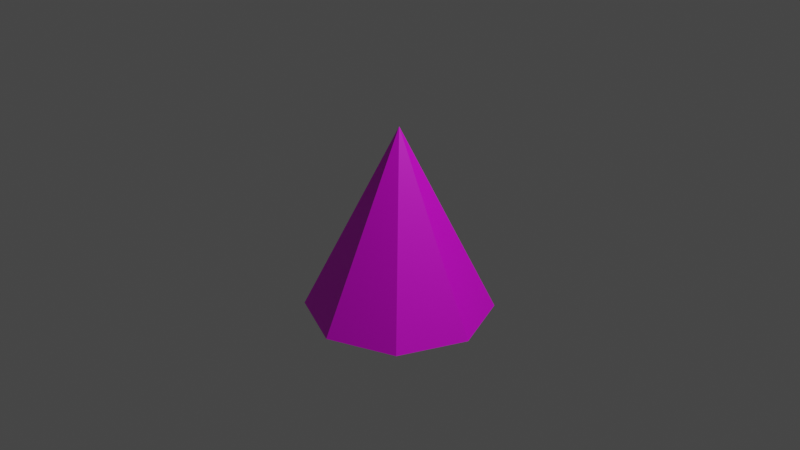 # Source: lamp.metal.blend  (saved by Blender 3.3.6; exported with 4.5.12 LTS)
import bpy
from mathutils import Matrix  # noqa: F401  (used for matrix-valued properties, if any)

bpy.ops.wm.read_factory_settings(use_empty=True)
scene = bpy.context.scene
scene.name = 'Scene'

# ---- collections
col_collection = bpy.data.collections.new('Collection'); scene.collection.children.link(col_collection)

# ---- images (referenced by path relative to the original .blend; pixels are not part of the script)
import os
ASSET_DIR = os.environ.get("B2B_ASSET_DIR", "")  # directory of the original .blend (textures are referenced by path, not embedded)
HERE = os.path.dirname(os.path.abspath(__file__))  # packed textures are extracted next to this script under _unpacked/

def load_image(name, relpath, width, height, colorspace="sRGB"):
    """Load a texture the original file referenced (path relative to the .blend, or extracted next to this script)."""
    p = next((c for c in (os.path.join(HERE, relpath), os.path.join(ASSET_DIR, relpath)) if relpath and os.path.exists(c)), "")
    if p:
        img = bpy.data.images.load(p, check_existing=True)
        img.name = name
    else:  # same state as the original file: an image datablock whose file is absent (Cycles renders it pink)
        img = bpy.data.images.new(name, width, height)
        img.source = "FILE"
        img.filepath = "//" + (relpath or name)
    img.colorspace_settings.name = colorspace
    return img
img_lamp_metal_png = load_image('lamp.metal.png', 'lamp.metal.png', 1024, 1024, 'sRGB')

# ---- materials (node trees are filled in below, after node groups)
mat_material_001 = bpy.data.materials.new('Material.001')
mat_material_001.use_transparent_shadow = False

# ---- material node trees
mat_material_001.use_nodes = True; mat_material_001.node_tree.nodes.clear()
_N = mat_material_001.node_tree.nodes; _L = mat_material_001.node_tree.links
n0 = _N.new('ShaderNodeBsdfPrincipled'); n0.name = 'Principled BSDF'; n0.location = (10, 300)
n0.distribution = 'GGX'
n0.subsurface_method = 'RANDOM_WALK_SKIN'
n0.inputs[3].default_value = 1.45
n0.inputs[27].default_value = (0.0, 0.0, 0.0, 1.0)
n0.inputs[28].default_value = 1.0
n1 = _N.new('ShaderNodeOutputMaterial'); n1.name = 'Material Output'; n1.location = (300, 300)
n2 = _N.new('ShaderNodeTexImage'); n2.name = 'Image Texture'; n2.location = (-280, 260)
n2.image = img_lamp_metal_png
_L.new(n0.outputs[0], n1.inputs[0])
_L.new(n2.outputs[0], n0.inputs[0])
n1.is_active_output = True

# ---- world
world_world = bpy.data.worlds.new('World'); scene.world = world_world
world_world.use_nodes = True; world_world.node_tree.nodes.clear()
_N = world_world.node_tree.nodes; _L = world_world.node_tree.links
n0 = _N.new('ShaderNodeOutputWorld'); n0.name = 'World Output'; n0.location = (300, 300)
n1 = _N.new('ShaderNodeBackground'); n1.name = 'Background'; n1.location = (10, 300)
n1.inputs[0].default_value = (0.05088, 0.05088, 0.05088, 1.0)
_L.new(n1.outputs[0], n0.inputs[0])
n0.is_active_output = True
world_world.color = (0.05088, 0.05088, 0.05088)
world_world.use_sun_shadow = False
world_world.sun_shadow_jitter_overblur = 0.0

# ---- cameras
cam_camera = bpy.data.cameras.new('Camera')
cam_camera.clip_end = 100.0
cam_camera.ortho_scale = 7.314

# ---- lights
light_light = bpy.data.lights.new('Light', 'POINT')
light_light.transmission_factor = 0.0
light_light.energy = 1000.0
light_light.shadow_soft_size = 0.1
light_light.shadow_maximum_resolution = 0.006
light_light.use_absolute_resolution = True

# ---- meshes
me_cone = bpy.data.meshes.new('Cone')
me_cone.from_pydata([(0.0, 1.0, -1.0), (0.7071, 0.7071, -1.0), (1.0, 0.0, -1.0), (0.7071, -0.7071, -1.0), (0.0, -1.0, -1.0), (-0.7071, -0.7071, -1.0), (-1.0, 0.0, -1.0), (-0.7071, 0.7071, -1.0), (0.0, 0.0, 1.0)], [], [(0, 8, 1), (1, 8, 2), (2, 8, 3), (3, 8, 4), (4, 8, 5), (5, 8, 6), (0, 1, 2, 3, 4, 5, 6, 7), (6, 8, 7), (7, 8, 0)])
_uv = me_cone.uv_layers.new(name='UVMap')
_uv.uv.foreach_set('vector', [0.459, 0.9866, 0.459, 0.541, 0.7741, 0.8561, 0.7741, 0.8561, 0.459, 0.541, 0.9046, 0.541, 0.9046, 0.541, 0.459, 0.541, 0.7741, 0.2259, 0.7741, 0.2259, 0.459, 0.541, 0.459, 0.09539, 0.459, 0.09539, 0.459, 0.541, 0.1439, 0.2259, 0.1439, 0.2259, 0.459, 0.541, 0.01336, 0.541, 0.839, 0.2816, 0.9322, 0.242, 0.9708, 0.1462, 0.9322, 0.05048, 0.839, 0.01082, 0.7459, 0.05048, 0.7073, 0.1462, 0.7459, 0.242, 0.01336, 0.541, 0.459, 0.541, 0.1439, 0.8561, 0.1439, 0.8561, 0.459, 0.541, 0.459, 0.9866])
me_cone.materials.append(mat_material_001)
me_cone.update()

# ---- objects
ob_light = bpy.data.objects.new('Light', light_light)
ob_camera = bpy.data.objects.new('Camera', cam_camera)
ob_cone = bpy.data.objects.new('Cone', me_cone)

# ---- transforms, parenting, visibility, modifiers, constraints
ob_light.location = (4.076, 1.005, 5.904)
ob_light.rotation_euler = (0.6503, 0.05522, 1.866)
ob_light.lock_rotations_4d = False
ob_light.empty_display_type = 'ARROWS'
ob_light.color = (0.0, 0.0, 0.0, 0.0)
ob_light.lineart.crease_threshold = 0.0
ob_camera.location = (7.359, -6.926, 4.958)
ob_camera.rotation_euler = (1.109, 0.0, 0.8149)
ob_camera.lock_rotations_4d = False
ob_camera.empty_display_type = 'ARROWS'
ob_camera.color = (0.0, 0.0, 0.0, 0.0)
ob_camera.display_type = 'WIRE'
ob_camera.lineart.crease_threshold = 0.0
ob_cone.location = (0.0, 0.0, 0.0)

# ---- collection membership
col_collection.objects.link(ob_light)
col_collection.objects.link(ob_camera)
col_collection.objects.link(ob_cone)

# ---- scene / render settings (as saved in the file)
scene.camera = ob_camera
scene.frame_start = 1; scene.frame_end = 250; scene.frame_set(1)
scene.render.engine = 'BLENDER_EEVEE_NEXT'
scene.cycles.sampling_pattern = 'TABULATED_SOBOL'
scene.cycles.use_light_tree = False
scene.view_settings.view_transform = 'Filmic'
bpy.context.view_layer.update()
